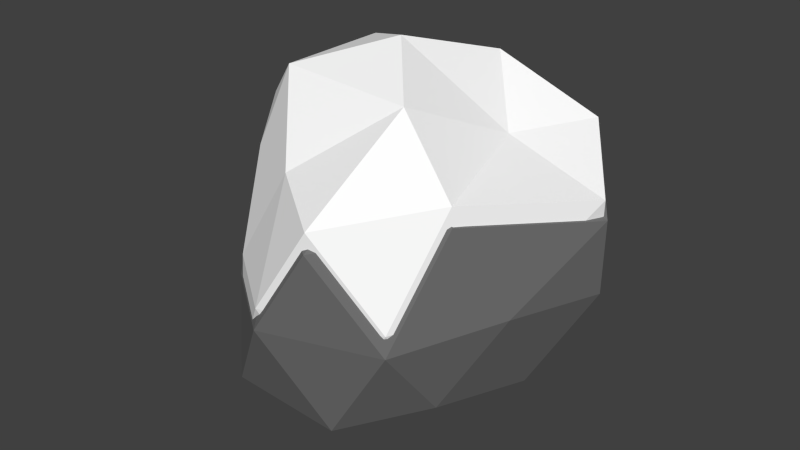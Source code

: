 # Source: rock_01.blend  (saved by Blender 2.76.0; exported with 4.5.12 LTS)
import bpy
from mathutils import Matrix  # noqa: F401  (used for matrix-valued properties, if any)

bpy.ops.wm.read_factory_settings(use_empty=True)
scene = bpy.context.scene
scene.name = 'Scene'

# ---- collections
col_collection_1 = bpy.data.collections.new('Collection 1'); scene.collection.children.link(col_collection_1)

# ---- materials (node trees are filled in below, after node groups)
mat_rock_gray = bpy.data.materials.new('Rock_gray')
mat_rock_gray.alpha_threshold = 0.0
mat_rock_gray.use_transparent_shadow = False
mat_rock_gray.diffuse_color = (0.1626, 0.1626, 0.1626, 1.0)
mat_rock_gray.roughness = 0.5
mat_snow = bpy.data.materials.new('Snow')
mat_snow.alpha_threshold = 0.0
mat_snow.use_transparent_shadow = False
mat_snow.diffuse_color = (1.0, 1.0, 1.0, 1.0)
mat_snow.roughness = 0.5

# ---- material node trees

# ---- world
world_world = bpy.data.worlds.new('World'); scene.world = world_world
world_world.color = (0.05088, 0.05088, 0.05088)
world_world.use_sun_shadow = False
world_world.sun_shadow_jitter_overblur = 0.0
world_world.cycles.sampling_method = 'MANUAL'
world_world.cycles.sample_map_resolution = 256

# ---- meshes
me_icosphere = bpy.data.meshes.new('Icosphere')
me_icosphere.from_pydata([(0.0, 0.0, -0.761), (0.6157, -0.4938, -0.4078), (-0.2764, -0.8506, -0.4472), (-0.8944, 0.0, -0.4472), (-0.2649, 0.6021, -0.4525), (0.6157, 0.5577, -0.4078), (0.2764, -0.9512, 0.4472), (-0.571, -0.3869, 0.428), (-0.6526, 0.4307, 0.5097), (0.384, 0.869, 0.4677), (1.047, 0.1388, 0.428), (0.0, 0.0, 1.0), (-0.1625, -0.5, -0.6116), (0.4253, -0.309, -0.6116), (0.2629, -0.809, -0.5257), (0.7427, 0.03197, -0.4863), (0.4253, 0.309, -0.6116), (-0.5257, 0.0, -0.6116), (-0.5355, -0.3612, -0.545), (-0.1625, 0.5, -0.6116), (-0.6882, 0.5, -0.5257), (0.2716, 0.5691, -0.5518), (0.8431, -0.277, 0.03941), (1.008, 0.2047, 0.01794), (0.0, -1.0, 0.0), (0.5878, -0.809, 0.0), (-0.7984, -0.1702, -0.01922), (-0.4351, -0.6702, -0.01922), (-0.5525, 0.6313, 0.01128), (-0.9511, 0.309, 0.0), (0.5878, 0.809, 0.0), (0.02407, 0.8434, -0.05628), (0.6882, -0.5, 0.5257), (-0.1102, -0.6702, 0.5065), (-0.8506, 0.0, 0.5257), (-0.2039, 0.7426, 0.5093), (0.7429, 0.5599, 0.6143), (0.3151, -0.3612, 0.8314), (0.502, 0.1703, 0.591), (-0.4253, -0.309, 0.8507), (-0.4253, 0.309, 0.8507), (0.1977, 0.5171, 0.8454)], [], [(0, 13, 12), (1, 13, 15), (0, 12, 17), (0, 17, 19), (0, 19, 16), (1, 15, 22), (2, 14, 24), (3, 18, 26), (4, 20, 28), (5, 21, 30), (1, 22, 25), (2, 24, 27), (3, 26, 29), (4, 28, 31), (5, 30, 23), (6, 32, 37), (7, 33, 39), (8, 34, 40), (9, 35, 41), (10, 36, 38), (38, 41, 11), (38, 36, 41), (36, 9, 41), (41, 40, 11), (41, 35, 40), (35, 8, 40), (40, 39, 11), (40, 34, 39), (34, 7, 39), (39, 37, 11), (39, 33, 37), (33, 6, 37), (37, 38, 11), (37, 32, 38), (32, 10, 38), (23, 36, 10), (23, 30, 36), (30, 9, 36), (31, 35, 9), (31, 28, 35), (28, 8, 35), (29, 34, 8), (29, 26, 34), (26, 7, 34), (27, 33, 7), (27, 24, 33), (24, 6, 33), (25, 32, 6), (25, 22, 32), (22, 10, 32), (30, 31, 9), (30, 21, 31), (21, 4, 31), (28, 29, 8), (28, 20, 29), (20, 3, 29), (26, 27, 7), (26, 18, 27), (18, 2, 27), (24, 25, 6), (24, 14, 25), (14, 1, 25), (22, 23, 10), (22, 15, 23), (15, 5, 23), (16, 21, 5), (16, 19, 21), (19, 4, 21), (19, 20, 4), (19, 17, 20), (17, 3, 20), (17, 18, 3), (17, 12, 18), (12, 2, 18), (15, 16, 5), (15, 13, 16), (13, 0, 16), (12, 14, 2), (12, 13, 14), (13, 1, 14)])
me_icosphere.materials.append(mat_rock_gray)
me_icosphere.use_remesh_preserve_volume = False
me_icosphere.use_remesh_preserve_attributes = False
me_icosphere.use_mirror_vertex_groups = False
me_icosphere.update()
me_icosphere_001 = bpy.data.meshes.new('Icosphere.001')
me_icosphere_001.from_pydata([(0.0004576, 7.478e-05, -0.8611), (0.6051, -0.4849, -0.5142), (-0.271, -0.8354, -0.5529), (-0.878, 7.478e-05, -0.5529), (-0.2597, 0.5914, -0.5581), (0.6051, 0.5478, -0.5142), (0.2719, -0.9342, 0.3256), (-0.5603, -0.38, 0.3067), (-0.6405, 0.4231, 0.3869), (0.3776, 0.8536, 0.3456), (1.029, 0.1364, 0.3067), (0.0004576, 7.478e-05, 0.8685), (-0.1591, -0.491, -0.7144), (0.4182, -0.3034, -0.7144), (0.2586, -0.7945, -0.63), (0.7299, 0.03148, -0.5913), (0.4182, 0.3036, -0.7144), (-0.5159, 7.478e-05, -0.7144), (-0.5255, -0.3547, -0.6489), (-0.1591, 0.4911, -0.7144), (-0.6755, 0.4912, -0.63), (0.2672, 0.559, -0.6556), (0.8285, -0.272, -0.07497), (0.9907, 0.2012, -0.09606), (0.0004576, -0.9821, -0.1137), (0.5778, -0.7945, -0.1137), (-0.7837, -0.1671, -0.1326), (-0.4269, -0.6582, -0.1326), (-0.5422, 0.6202, -0.1026), (-0.9336, 0.3036, -0.1137), (0.5778, 0.7947, -0.1137), (0.0241, 0.8284, -0.169), (0.6764, -0.491, 0.4027), (-0.1078, -0.6582, 0.3838), (-0.835, 7.478e-05, 0.4027), (-0.1998, 0.7295, 0.3865), (0.7301, 0.55, 0.4896), (0.3099, -0.3547, 0.7029), (0.4935, 0.1673, 0.4668), (-0.4173, -0.3034, 0.7218), (-0.4173, 0.3036, 0.7218), (0.1946, 0.508, 0.7167)], [], [(0, 13, 12), (1, 13, 15), (0, 12, 17), (0, 17, 19), (0, 19, 16), (1, 15, 22), (2, 14, 24), (3, 18, 26), (4, 20, 28), (5, 21, 30), (1, 22, 25), (2, 24, 27), (3, 26, 29), (4, 28, 31), (5, 30, 23), (6, 32, 37), (7, 33, 39), (8, 34, 40), (9, 35, 41), (10, 36, 38), (38, 41, 11), (38, 36, 41), (36, 9, 41), (41, 40, 11), (41, 35, 40), (35, 8, 40), (40, 39, 11), (40, 34, 39), (34, 7, 39), (39, 37, 11), (39, 33, 37), (33, 6, 37), (37, 38, 11), (37, 32, 38), (32, 10, 38), (23, 36, 10), (23, 30, 36), (30, 9, 36), (31, 35, 9), (31, 28, 35), (28, 8, 35), (29, 34, 8), (29, 26, 34), (26, 7, 34), (27, 33, 7), (27, 24, 33), (24, 6, 33), (25, 32, 6), (25, 22, 32), (22, 10, 32), (30, 31, 9), (30, 21, 31), (21, 4, 31), (28, 29, 8), (28, 20, 29), (20, 3, 29), (26, 27, 7), (26, 18, 27), (18, 2, 27), (24, 25, 6), (24, 14, 25), (14, 1, 25), (22, 23, 10), (22, 15, 23), (15, 5, 23), (16, 21, 5), (16, 19, 21), (19, 4, 21), (19, 20, 4), (19, 17, 20), (17, 3, 20), (17, 18, 3), (17, 12, 18), (12, 2, 18), (15, 16, 5), (15, 13, 16), (13, 0, 16), (12, 14, 2), (12, 13, 14), (13, 1, 14)])
me_icosphere_001.polygons.foreach_set('material_index', [1, 1, 1, 1, 1, 1, 1, 1, 1, 1, 1, 1, 1, 1, 1, 1, 1, 1, 1, 1, 1, 1, 1, 1, 1, 1, 1, 1, 1, 1, 1, 1, 1, 1, 1, 1, 1, 1, 1, 1, 1, 1, 1, 1, 1, 1, 1, 1, 1, 1, 1, 1, 1, 1, 1, 1, 1, 1, 1, 1, 1, 1, 1, 1, 1, 1, 1, 1, 1, 1, 1, 1, 1, 1, 1, 1, 1, 1, 1, 1])
me_icosphere_001.materials.append(mat_rock_gray)
me_icosphere_001.materials.append(mat_snow)
me_icosphere_001.use_remesh_preserve_volume = False
me_icosphere_001.use_remesh_preserve_attributes = False
me_icosphere_001.use_mirror_vertex_groups = False
me_icosphere_001.update()

# ---- objects
ob_rock = bpy.data.objects.new('Rock', me_icosphere)
ob_snow = bpy.data.objects.new('Snow', me_icosphere_001)

# ---- transforms, parenting, visibility, modifiers, constraints
ob_rock.location = (0.0, 0.0, 0.0)
ob_rock.lineart.crease_threshold = 0.0
ob_snow.location = (0.0, 0.0, 0.2155)
ob_snow.lineart.crease_threshold = 0.0

# ---- collection membership
col_collection_1.objects.link(ob_rock)
col_collection_1.objects.link(ob_snow)

# ---- scene / render settings (as saved in the file)
scene.frame_start = 1; scene.frame_end = 250; scene.frame_set(1)
scene.render.engine = 'BLENDER_EEVEE_NEXT'
scene.render.resolution_percentage = 50
scene.render.dither_intensity = 0.0
scene.cycles.use_denoising = False
scene.cycles.samples = 10
scene.cycles.sampling_pattern = 'TABULATED_SOBOL'
scene.cycles.light_sampling_threshold = 0.0
scene.cycles.use_adaptive_sampling = False
scene.cycles.use_light_tree = False
scene.cycles.blur_glossy = 0.0
scene.cycles.pixel_filter_type = 'GAUSSIAN'
scene.cycles.sample_clamp_indirect = 0.0
scene.view_settings.view_transform = 'Standard'
bpy.context.view_layer.update()

# ---- added for rendering (the .blend has no active camera and no usable light): camera, sun
cam_auto = bpy.data.cameras.new('AutoCamera')
cam_auto.lens = 50.0
cam_auto.sensor_width = 36.0
cam_auto.clip_end = 1000.0
ob_auto_camera = bpy.data.objects.new('AutoCamera', cam_auto)
scene.collection.objects.link(ob_auto_camera)
ob_auto_camera.location = (3.10118, -3.72931, 2.60405)
ob_auto_camera.rotation_euler = (1.09748, -7.21219e-08, 0.694738)
scene.camera = ob_auto_camera
light_auto_sun = bpy.data.lights.new('AutoSun', 'SUN')
light_auto_sun.energy = 3.0
light_auto_sun.angle = 0.0523599
ob_auto_sun = bpy.data.objects.new('AutoSun', light_auto_sun)
scene.collection.objects.link(ob_auto_sun)
ob_auto_sun.rotation_euler = (0.872665, 0.174533, 0.523599)
bpy.context.view_layer.update()

